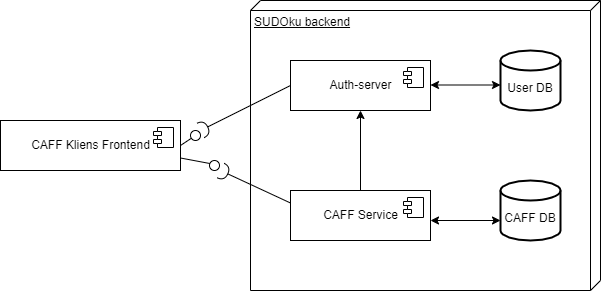

The diagram above was exported from draw.io. Its source (the exported page's mxGraphModel, read from the mxfile embedded in the PNG):
<mxGraphModel dx="1422" dy="762" grid="1" gridSize="10" guides="1" tooltips="1" connect="1" arrows="1" fold="1" page="1" pageScale="1" pageWidth="827" pageHeight="1169" math="0" shadow="0">
  <root>
    <mxCell id="0" />
    <mxCell id="1" parent="0" />
    <mxCell id="gKq6uNbqCGKAPMebZyvc-15" value="SUDOku backend" style="verticalAlign=top;align=left;spacingTop=8;spacingLeft=2;spacingRight=12;shape=cube;size=10;direction=south;fontStyle=4;html=1;" parent="1" vertex="1">
      <mxGeometry x="320" y="190" width="350" height="290" as="geometry" />
    </mxCell>
    <mxCell id="gKq6uNbqCGKAPMebZyvc-1" value="Auth-server" style="html=1;dropTarget=0;" parent="1" vertex="1">
      <mxGeometry x="360" y="250" width="140" height="50" as="geometry" />
    </mxCell>
    <mxCell id="gKq6uNbqCGKAPMebZyvc-2" value="" style="shape=module;jettyWidth=8;jettyHeight=4;" parent="gKq6uNbqCGKAPMebZyvc-1" vertex="1">
      <mxGeometry x="1" width="20" height="20" relative="1" as="geometry">
        <mxPoint x="-27" y="7" as="offset" />
      </mxGeometry>
    </mxCell>
    <mxCell id="gKq6uNbqCGKAPMebZyvc-5" value="CAFF Service" style="html=1;dropTarget=0;" parent="1" vertex="1">
      <mxGeometry x="360" y="380" width="140" height="50" as="geometry" />
    </mxCell>
    <mxCell id="gKq6uNbqCGKAPMebZyvc-6" value="" style="shape=module;jettyWidth=8;jettyHeight=4;" parent="gKq6uNbqCGKAPMebZyvc-5" vertex="1">
      <mxGeometry x="1" width="20" height="20" relative="1" as="geometry">
        <mxPoint x="-27" y="7" as="offset" />
      </mxGeometry>
    </mxCell>
    <mxCell id="gKq6uNbqCGKAPMebZyvc-7" value="CAFF Kliens Frontend" style="html=1;dropTarget=0;" parent="1" vertex="1">
      <mxGeometry x="70" y="310" width="180" height="50" as="geometry" />
    </mxCell>
    <mxCell id="gKq6uNbqCGKAPMebZyvc-8" value="" style="shape=module;jettyWidth=8;jettyHeight=4;" parent="gKq6uNbqCGKAPMebZyvc-7" vertex="1">
      <mxGeometry x="1" width="20" height="20" relative="1" as="geometry">
        <mxPoint x="-27" y="7" as="offset" />
      </mxGeometry>
    </mxCell>
    <mxCell id="gKq6uNbqCGKAPMebZyvc-27" value="" style="rounded=0;orthogonalLoop=1;jettySize=auto;html=1;endArrow=halfCircle;endFill=0;endSize=6;strokeWidth=1;exitX=0;exitY=0.5;exitDx=0;exitDy=0;" parent="1" source="gKq6uNbqCGKAPMebZyvc-1" edge="1">
      <mxGeometry relative="1" as="geometry">
        <mxPoint x="160" y="437" as="sourcePoint" />
        <mxPoint x="270" y="320" as="targetPoint" />
      </mxGeometry>
    </mxCell>
    <mxCell id="gKq6uNbqCGKAPMebZyvc-29" value="" style="rounded=0;orthogonalLoop=1;jettySize=auto;html=1;endArrow=none;endFill=0;exitX=1;exitY=0.5;exitDx=0;exitDy=0;" parent="1" source="gKq6uNbqCGKAPMebZyvc-7" target="gKq6uNbqCGKAPMebZyvc-31" edge="1">
      <mxGeometry relative="1" as="geometry">
        <mxPoint x="100" y="335" as="sourcePoint" />
      </mxGeometry>
    </mxCell>
    <mxCell id="gKq6uNbqCGKAPMebZyvc-31" value="" style="ellipse;whiteSpace=wrap;html=1;fontFamily=Helvetica;fontSize=12;fontColor=#000000;align=center;strokeColor=#000000;fillColor=#ffffff;points=[];aspect=fixed;resizable=0;" parent="1" vertex="1">
      <mxGeometry x="260" y="320" width="10" height="10" as="geometry" />
    </mxCell>
    <mxCell id="gKq6uNbqCGKAPMebZyvc-37" value="" style="endArrow=classic;startArrow=classic;html=1;entryX=0;entryY=0.5;entryDx=0;entryDy=0;exitX=1;exitY=0.5;exitDx=0;exitDy=0;" parent="1" edge="1">
      <mxGeometry width="50" height="50" relative="1" as="geometry">
        <mxPoint x="500" y="410" as="sourcePoint" />
        <mxPoint x="570" y="410" as="targetPoint" />
      </mxGeometry>
    </mxCell>
    <mxCell id="gKq6uNbqCGKAPMebZyvc-39" value="" style="endArrow=classic;html=1;entryX=0.5;entryY=1;entryDx=0;entryDy=0;exitX=0.5;exitY=0;exitDx=0;exitDy=0;" parent="1" source="gKq6uNbqCGKAPMebZyvc-5" target="gKq6uNbqCGKAPMebZyvc-1" edge="1">
      <mxGeometry width="50" height="50" relative="1" as="geometry">
        <mxPoint x="420" y="330" as="sourcePoint" />
        <mxPoint x="470" y="280" as="targetPoint" />
      </mxGeometry>
    </mxCell>
    <mxCell id="2MDclFYsHAyQXbxbkJsG-3" value="&lt;br&gt;CAFF DB" style="strokeWidth=2;html=1;shape=mxgraph.flowchart.database;whiteSpace=wrap;" parent="1" vertex="1">
      <mxGeometry x="570" y="370" width="60" height="60" as="geometry" />
    </mxCell>
    <mxCell id="2MDclFYsHAyQXbxbkJsG-4" value="&lt;br&gt;User DB" style="strokeWidth=2;html=1;shape=mxgraph.flowchart.database;whiteSpace=wrap;" parent="1" vertex="1">
      <mxGeometry x="570" y="240" width="60" height="60" as="geometry" />
    </mxCell>
    <mxCell id="8oiVdVWvn-ygSofqHmxG-1" value="" style="endArrow=classic;startArrow=classic;html=1;entryX=0;entryY=0.5;entryDx=0;entryDy=0;exitX=1;exitY=0.5;exitDx=0;exitDy=0;" parent="1" edge="1">
      <mxGeometry width="50" height="50" relative="1" as="geometry">
        <mxPoint x="500" y="274.5" as="sourcePoint" />
        <mxPoint x="570" y="274.5" as="targetPoint" />
      </mxGeometry>
    </mxCell>
    <mxCell id="8oiVdVWvn-ygSofqHmxG-3" value="" style="rounded=0;orthogonalLoop=1;jettySize=auto;html=1;endArrow=none;endFill=0;exitX=1;exitY=0.75;exitDx=0;exitDy=0;entryX=0.128;entryY=0.319;entryDx=0;entryDy=0;entryPerimeter=0;" parent="1" source="gKq6uNbqCGKAPMebZyvc-7" target="8oiVdVWvn-ygSofqHmxG-5" edge="1">
      <mxGeometry relative="1" as="geometry">
        <mxPoint x="250" y="345" as="sourcePoint" />
        <mxPoint x="270" y="360" as="targetPoint" />
      </mxGeometry>
    </mxCell>
    <mxCell id="8oiVdVWvn-ygSofqHmxG-4" value="" style="rounded=0;orthogonalLoop=1;jettySize=auto;html=1;endArrow=halfCircle;endFill=0;endSize=6;strokeWidth=1;exitX=0;exitY=0.25;exitDx=0;exitDy=0;" parent="1" source="gKq6uNbqCGKAPMebZyvc-5" edge="1">
      <mxGeometry relative="1" as="geometry">
        <mxPoint x="370" y="285" as="sourcePoint" />
        <mxPoint x="290" y="360" as="targetPoint" />
      </mxGeometry>
    </mxCell>
    <mxCell id="8oiVdVWvn-ygSofqHmxG-5" value="" style="ellipse;whiteSpace=wrap;html=1;fontFamily=Helvetica;fontSize=12;fontColor=#000000;align=center;strokeColor=#000000;fillColor=#ffffff;points=[];aspect=fixed;resizable=0;" parent="1" vertex="1">
      <mxGeometry x="279" y="350" width="10" height="10" as="geometry" />
    </mxCell>
  </root>
</mxGraphModel>